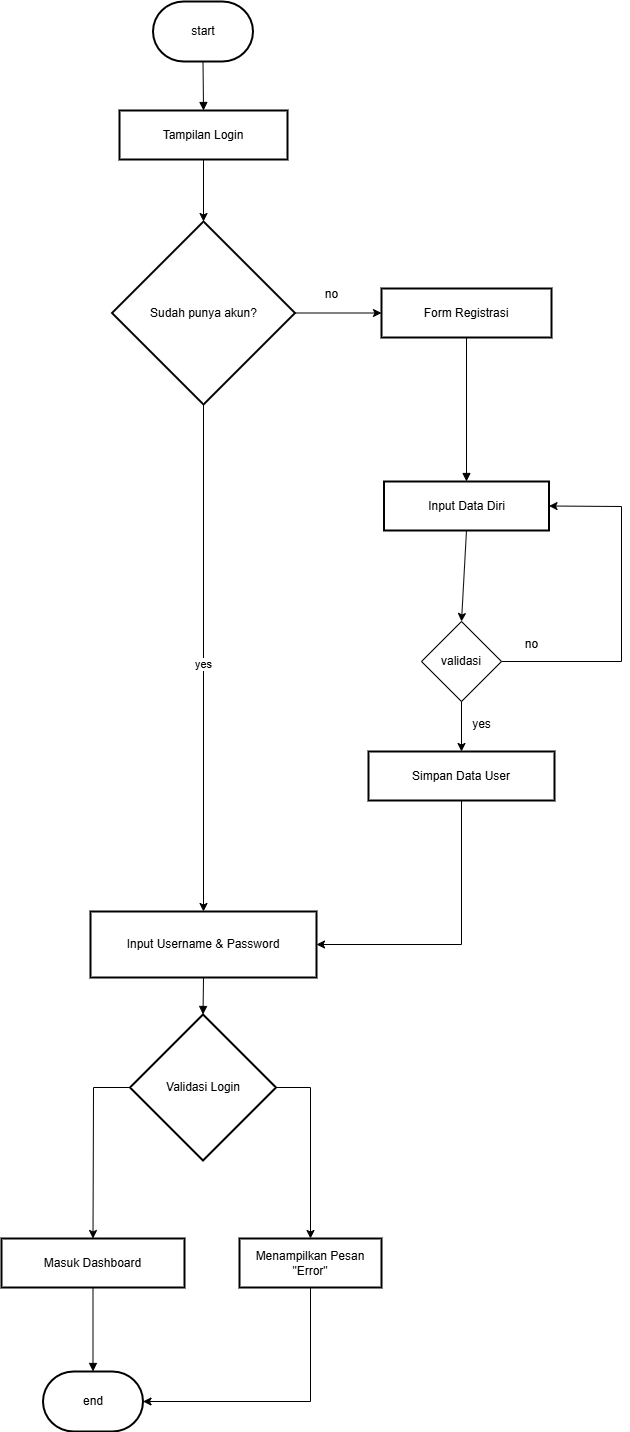

The diagram above was exported from draw.io. Its source (the exported page's mxGraphModel, read from the mxfile embedded in the PNG):
<mxGraphModel dx="927" dy="523" grid="1" gridSize="10" guides="1" tooltips="1" connect="1" arrows="1" fold="1" page="1" pageScale="1" pageWidth="827" pageHeight="1169" math="0" shadow="0">
  <root>
    <mxCell id="0" />
    <mxCell id="1" parent="0" />
    <mxCell id="bQpeITxCtZJeeA7wmJiu-2" value="Tampilan Login" style="whiteSpace=wrap;strokeWidth=2;" vertex="1" parent="1">
      <mxGeometry x="138" y="119" width="168" height="49" as="geometry" />
    </mxCell>
    <mxCell id="bQpeITxCtZJeeA7wmJiu-3" value="Sudah punya akun?" style="rhombus;strokeWidth=2;whiteSpace=wrap;" vertex="1" parent="1">
      <mxGeometry x="130.5" y="230" width="183" height="183" as="geometry" />
    </mxCell>
    <mxCell id="bQpeITxCtZJeeA7wmJiu-4" value="Input Username &amp; Password" style="whiteSpace=wrap;strokeWidth=2;" vertex="1" parent="1">
      <mxGeometry x="109" y="920" width="226" height="66" as="geometry" />
    </mxCell>
    <mxCell id="bQpeITxCtZJeeA7wmJiu-5" value="Form Registrasi" style="whiteSpace=wrap;strokeWidth=2;" vertex="1" parent="1">
      <mxGeometry x="400" y="297" width="170" height="49" as="geometry" />
    </mxCell>
    <mxCell id="bQpeITxCtZJeeA7wmJiu-6" value="Input Data Diri" style="whiteSpace=wrap;strokeWidth=2;" vertex="1" parent="1">
      <mxGeometry x="402.5" y="490" width="165" height="49" as="geometry" />
    </mxCell>
    <mxCell id="bQpeITxCtZJeeA7wmJiu-8" value="Simpan Data User" style="whiteSpace=wrap;strokeWidth=2;" vertex="1" parent="1">
      <mxGeometry x="387" y="760" width="186" height="49" as="geometry" />
    </mxCell>
    <mxCell id="bQpeITxCtZJeeA7wmJiu-9" value="Validasi Login" style="rhombus;strokeWidth=2;whiteSpace=wrap;" vertex="1" parent="1">
      <mxGeometry x="148.5" y="1023" width="146" height="146" as="geometry" />
    </mxCell>
    <mxCell id="bQpeITxCtZJeeA7wmJiu-10" value="Masuk Dashboard" style="whiteSpace=wrap;strokeWidth=2;" vertex="1" parent="1">
      <mxGeometry x="20" y="1247" width="183" height="49" as="geometry" />
    </mxCell>
    <mxCell id="bQpeITxCtZJeeA7wmJiu-11" value="Menampilkan Pesan &quot;Error&quot;" style="whiteSpace=wrap;strokeWidth=2;" vertex="1" parent="1">
      <mxGeometry x="258" y="1247" width="142" height="49" as="geometry" />
    </mxCell>
    <mxCell id="bQpeITxCtZJeeA7wmJiu-13" value="" style="curved=1;startArrow=none;endArrow=block;exitX=0.5;exitY=0.99;entryX=0.5;entryY=-0.01;rounded=0;" edge="1" parent="1" target="bQpeITxCtZJeeA7wmJiu-2">
      <mxGeometry relative="1" as="geometry">
        <Array as="points" />
        <mxPoint x="221.5" y="69" as="sourcePoint" />
      </mxGeometry>
    </mxCell>
    <mxCell id="bQpeITxCtZJeeA7wmJiu-17" value="" style="curved=1;startArrow=none;endArrow=block;exitX=0.5;exitY=0.99;entryX=0.5;entryY=0.01;rounded=0;" edge="1" parent="1" source="bQpeITxCtZJeeA7wmJiu-5" target="bQpeITxCtZJeeA7wmJiu-6">
      <mxGeometry relative="1" as="geometry">
        <Array as="points" />
      </mxGeometry>
    </mxCell>
    <mxCell id="bQpeITxCtZJeeA7wmJiu-22" value="" style="curved=1;startArrow=none;endArrow=block;exitX=0.5;exitY=1;entryX=0.5;entryY=0;rounded=0;" edge="1" parent="1" source="bQpeITxCtZJeeA7wmJiu-4" target="bQpeITxCtZJeeA7wmJiu-9">
      <mxGeometry relative="1" as="geometry">
        <Array as="points" />
      </mxGeometry>
    </mxCell>
    <mxCell id="bQpeITxCtZJeeA7wmJiu-26" value="" style="curved=1;startArrow=none;endArrow=block;exitX=0.5;exitY=0.99;entryX=0.5;entryY=0;rounded=0;entryDx=0;entryDy=0;entryPerimeter=0;" edge="1" parent="1" source="bQpeITxCtZJeeA7wmJiu-10" target="bQpeITxCtZJeeA7wmJiu-40">
      <mxGeometry relative="1" as="geometry">
        <Array as="points" />
        <mxPoint x="111.87755102040796" y="1345" as="targetPoint" />
      </mxGeometry>
    </mxCell>
    <mxCell id="bQpeITxCtZJeeA7wmJiu-27" value="" style="endArrow=classic;html=1;rounded=0;exitX=0.5;exitY=1;exitDx=0;exitDy=0;entryX=0.5;entryY=0;entryDx=0;entryDy=0;" edge="1" parent="1" source="bQpeITxCtZJeeA7wmJiu-2" target="bQpeITxCtZJeeA7wmJiu-3">
      <mxGeometry width="50" height="50" relative="1" as="geometry">
        <mxPoint x="390" y="340" as="sourcePoint" />
        <mxPoint x="440" y="290" as="targetPoint" />
      </mxGeometry>
    </mxCell>
    <mxCell id="bQpeITxCtZJeeA7wmJiu-28" value="" style="endArrow=classic;html=1;rounded=0;exitX=1;exitY=0.5;exitDx=0;exitDy=0;entryX=0;entryY=0.5;entryDx=0;entryDy=0;" edge="1" parent="1" source="bQpeITxCtZJeeA7wmJiu-3" target="bQpeITxCtZJeeA7wmJiu-5">
      <mxGeometry width="50" height="50" relative="1" as="geometry">
        <mxPoint x="390" y="340" as="sourcePoint" />
        <mxPoint x="440" y="290" as="targetPoint" />
      </mxGeometry>
    </mxCell>
    <mxCell id="bQpeITxCtZJeeA7wmJiu-29" value="no" style="text;html=1;align=center;verticalAlign=middle;resizable=0;points=[];autosize=1;strokeColor=none;fillColor=none;" vertex="1" parent="1">
      <mxGeometry x="330" y="288" width="40" height="30" as="geometry" />
    </mxCell>
    <mxCell id="bQpeITxCtZJeeA7wmJiu-30" value="validasi" style="rhombus;whiteSpace=wrap;html=1;" vertex="1" parent="1">
      <mxGeometry x="440" y="630" width="80" height="80" as="geometry" />
    </mxCell>
    <mxCell id="bQpeITxCtZJeeA7wmJiu-31" value="" style="endArrow=classic;html=1;rounded=0;exitX=1;exitY=0.5;exitDx=0;exitDy=0;entryX=1;entryY=0.5;entryDx=0;entryDy=0;" edge="1" parent="1" source="bQpeITxCtZJeeA7wmJiu-30" target="bQpeITxCtZJeeA7wmJiu-6">
      <mxGeometry width="50" height="50" relative="1" as="geometry">
        <mxPoint x="390" y="630" as="sourcePoint" />
        <mxPoint x="640" y="490" as="targetPoint" />
        <Array as="points">
          <mxPoint x="640" y="670" />
          <mxPoint x="640" y="515" />
        </Array>
      </mxGeometry>
    </mxCell>
    <mxCell id="bQpeITxCtZJeeA7wmJiu-32" value="" style="endArrow=classic;html=1;rounded=0;exitX=0.5;exitY=1;exitDx=0;exitDy=0;entryX=0.5;entryY=0;entryDx=0;entryDy=0;" edge="1" parent="1" source="bQpeITxCtZJeeA7wmJiu-30" target="bQpeITxCtZJeeA7wmJiu-8">
      <mxGeometry width="50" height="50" relative="1" as="geometry">
        <mxPoint x="390" y="770" as="sourcePoint" />
        <mxPoint x="440" y="720" as="targetPoint" />
      </mxGeometry>
    </mxCell>
    <mxCell id="bQpeITxCtZJeeA7wmJiu-33" value="" style="endArrow=classic;html=1;rounded=0;exitX=0.5;exitY=1;exitDx=0;exitDy=0;entryX=0.5;entryY=0;entryDx=0;entryDy=0;" edge="1" parent="1" source="bQpeITxCtZJeeA7wmJiu-6" target="bQpeITxCtZJeeA7wmJiu-30">
      <mxGeometry width="50" height="50" relative="1" as="geometry">
        <mxPoint x="390" y="770" as="sourcePoint" />
        <mxPoint x="440" y="720" as="targetPoint" />
      </mxGeometry>
    </mxCell>
    <mxCell id="bQpeITxCtZJeeA7wmJiu-34" value="yes" style="text;html=1;align=center;verticalAlign=middle;resizable=0;points=[];autosize=1;strokeColor=none;fillColor=none;" vertex="1" parent="1">
      <mxGeometry x="480" y="718" width="40" height="30" as="geometry" />
    </mxCell>
    <mxCell id="bQpeITxCtZJeeA7wmJiu-35" value="no" style="text;html=1;align=center;verticalAlign=middle;resizable=0;points=[];autosize=1;strokeColor=none;fillColor=none;" vertex="1" parent="1">
      <mxGeometry x="530" y="638" width="40" height="30" as="geometry" />
    </mxCell>
    <mxCell id="bQpeITxCtZJeeA7wmJiu-36" value="" style="endArrow=classic;html=1;rounded=0;exitX=0.5;exitY=1;exitDx=0;exitDy=0;entryX=1;entryY=0.5;entryDx=0;entryDy=0;" edge="1" parent="1" source="bQpeITxCtZJeeA7wmJiu-8" target="bQpeITxCtZJeeA7wmJiu-4">
      <mxGeometry width="50" height="50" relative="1" as="geometry">
        <mxPoint x="410" y="910" as="sourcePoint" />
        <mxPoint x="480" y="970" as="targetPoint" />
        <Array as="points">
          <mxPoint x="480" y="953" />
        </Array>
      </mxGeometry>
    </mxCell>
    <mxCell id="bQpeITxCtZJeeA7wmJiu-37" value="" style="endArrow=classic;html=1;rounded=0;exitX=0.5;exitY=1;exitDx=0;exitDy=0;entryX=0.5;entryY=0;entryDx=0;entryDy=0;" edge="1" parent="1" source="bQpeITxCtZJeeA7wmJiu-3" target="bQpeITxCtZJeeA7wmJiu-4">
      <mxGeometry width="50" height="50" relative="1" as="geometry">
        <mxPoint x="410" y="630" as="sourcePoint" />
        <mxPoint x="460" y="580" as="targetPoint" />
      </mxGeometry>
    </mxCell>
    <mxCell id="bQpeITxCtZJeeA7wmJiu-43" value="yes" style="edgeLabel;html=1;align=center;verticalAlign=middle;resizable=0;points=[];" vertex="1" connectable="0" parent="bQpeITxCtZJeeA7wmJiu-37">
      <mxGeometry x="0.0216" y="-1" relative="1" as="geometry">
        <mxPoint as="offset" />
      </mxGeometry>
    </mxCell>
    <mxCell id="bQpeITxCtZJeeA7wmJiu-38" value="" style="endArrow=classic;html=1;rounded=0;exitX=1;exitY=0.5;exitDx=0;exitDy=0;entryX=0.5;entryY=0;entryDx=0;entryDy=0;" edge="1" parent="1" source="bQpeITxCtZJeeA7wmJiu-9" target="bQpeITxCtZJeeA7wmJiu-11">
      <mxGeometry width="50" height="50" relative="1" as="geometry">
        <mxPoint x="410" y="1230" as="sourcePoint" />
        <mxPoint x="460" y="1180" as="targetPoint" />
        <Array as="points">
          <mxPoint x="329" y="1096" />
        </Array>
      </mxGeometry>
    </mxCell>
    <mxCell id="bQpeITxCtZJeeA7wmJiu-39" value="" style="endArrow=classic;html=1;rounded=0;exitX=0;exitY=0.5;exitDx=0;exitDy=0;entryX=0.5;entryY=0;entryDx=0;entryDy=0;" edge="1" parent="1" source="bQpeITxCtZJeeA7wmJiu-9" target="bQpeITxCtZJeeA7wmJiu-10">
      <mxGeometry width="50" height="50" relative="1" as="geometry">
        <mxPoint x="410" y="1230" as="sourcePoint" />
        <mxPoint x="460" y="1180" as="targetPoint" />
        <Array as="points">
          <mxPoint x="112" y="1096" />
        </Array>
      </mxGeometry>
    </mxCell>
    <mxCell id="bQpeITxCtZJeeA7wmJiu-40" value="end" style="strokeWidth=2;html=1;shape=mxgraph.flowchart.terminator;whiteSpace=wrap;" vertex="1" parent="1">
      <mxGeometry x="61.5" y="1380" width="100" height="60" as="geometry" />
    </mxCell>
    <mxCell id="bQpeITxCtZJeeA7wmJiu-41" value="" style="endArrow=classic;html=1;rounded=0;exitX=0.5;exitY=1;exitDx=0;exitDy=0;entryX=1;entryY=0.5;entryDx=0;entryDy=0;entryPerimeter=0;" edge="1" parent="1" source="bQpeITxCtZJeeA7wmJiu-11" target="bQpeITxCtZJeeA7wmJiu-40">
      <mxGeometry width="50" height="50" relative="1" as="geometry">
        <mxPoint x="410" y="1370" as="sourcePoint" />
        <mxPoint x="460" y="1320" as="targetPoint" />
        <Array as="points">
          <mxPoint x="329" y="1410" />
        </Array>
      </mxGeometry>
    </mxCell>
    <mxCell id="bQpeITxCtZJeeA7wmJiu-42" value="start" style="strokeWidth=2;html=1;shape=mxgraph.flowchart.terminator;whiteSpace=wrap;" vertex="1" parent="1">
      <mxGeometry x="171.5" y="10" width="100" height="60" as="geometry" />
    </mxCell>
  </root>
</mxGraphModel>